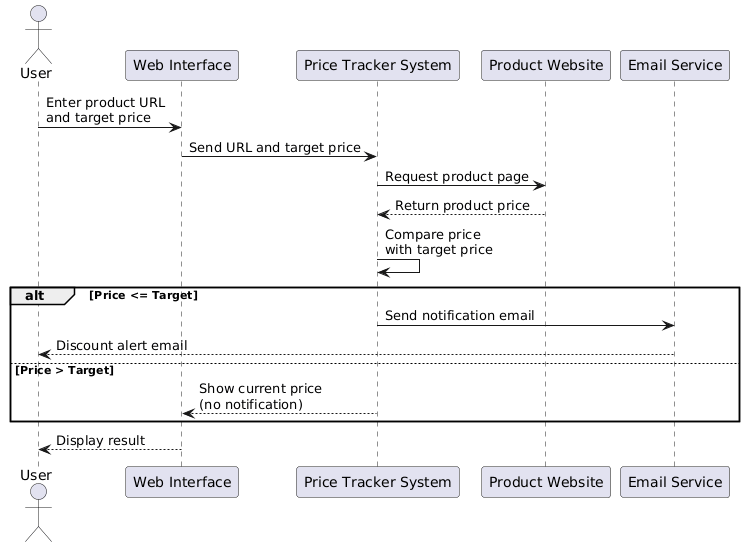

The diagram above was rendered by PlantUML. Its source (embedded in the PNG):
@startuml
actor User
participant "Web Interface" as Web
participant "Price Tracker System" as System
participant "Product Website" as Site
participant "Email Service" as Mail

User -> Web: Enter product URL\nand target price
Web -> System: Send URL and target price
System -> Site: Request product page
Site --> System: Return product price
System -> System: Compare price\nwith target price

alt Price <= Target
    System -> Mail: Send notification email
    Mail --> User: Discount alert email
else Price > Target
    System --> Web: Show current price\n(no notification)
end

Web --> User: Display result
@enduml